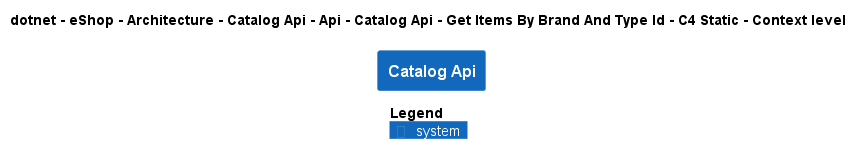

The diagram above was rendered by PlantUML. Its source (embedded in the PNG):
@startuml
!pragma layout smetana
!include ..\..\..\..\..\..\..\..\..\..\..\.c4s\C4_Context.puml

AddElementTag("c4interflow:lifecycle:new", $bgColor=green, $fontColor=#ffffff, $borderColor=green, $shadowing="False")
AddElementTag("c4interflow:lifecycle:changed", $bgColor=orange, $fontColor=#ffffff, $borderColor=orange, $shadowing="False")
AddElementTag("c4interflow:lifecycle:removed", $bgColor=red, $fontColor=#ffffff, $borderColor=red, $shadowing="False")

AddRelTag("c4interflow:lifecycle:new", $textColor=green, $lineColor=green)
AddRelTag("c4interflow:lifecycle:changed", $textColor=orange, $lineColor=orange)
AddRelTag("c4interflow:lifecycle:removed", $textColor=red, $lineColor=red)

SHOW_PERSON_PORTRAIT()
LAYOUT_TOP_DOWN()

skinparam linetype polyline

title dotnet - eShop - Architecture - Catalog Api - Api - Catalog Api - Get Items By Brand And Type Id - C4 Static - Context level

System(dotnet.eShop.Architecture.SoftwareSystems.CatalogApi, "Catalog Api", "")



SHOW_LEGEND()
@enduml